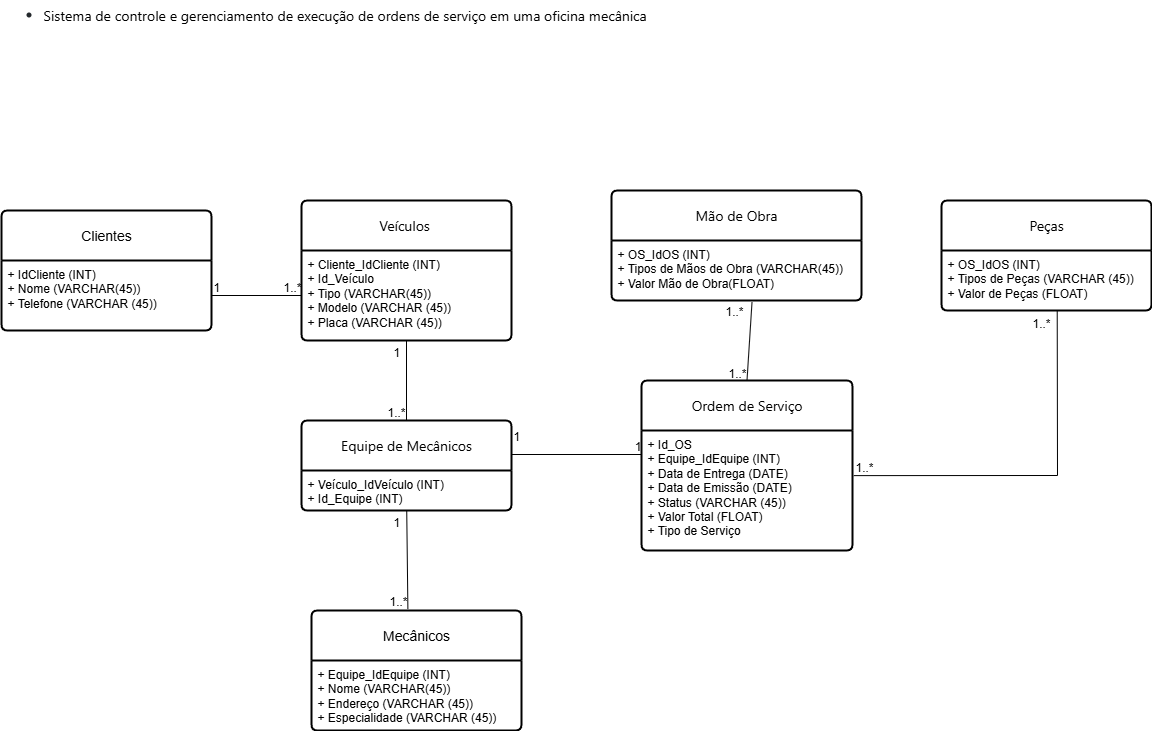

The diagram above was exported from draw.io. Its source (the exported page's mxGraphModel, read from the mxfile embedded in the PNG):
<mxGraphModel dx="3501" dy="2136" grid="1" gridSize="10" guides="1" tooltips="1" connect="1" arrows="1" fold="1" page="1" pageScale="1" pageWidth="827" pageHeight="1169" math="0" shadow="0">
  <root>
    <mxCell id="0" />
    <mxCell id="1" parent="0" />
    <mxCell id="Nr_jCLHhq9DsnyLWxdlq-31" value="Clientes" style="swimlane;childLayout=stackLayout;horizontal=1;startSize=50;horizontalStack=0;rounded=1;fontSize=14;fontStyle=0;strokeWidth=2;resizeParent=0;resizeLast=1;shadow=0;dashed=0;align=center;arcSize=4;whiteSpace=wrap;html=1;" parent="1" vertex="1">
      <mxGeometry x="-1620" y="-950" width="210" height="120" as="geometry" />
    </mxCell>
    <mxCell id="Nr_jCLHhq9DsnyLWxdlq-32" value="+ IdCliente (INT)&lt;br&gt;+ Nome (VARCHAR(45))&lt;br&gt;+ Telefone (VARCHAR (45))&lt;div&gt;&lt;br&gt;&lt;/div&gt;" style="align=left;strokeColor=none;fillColor=none;spacingLeft=4;spacingRight=4;fontSize=12;verticalAlign=top;resizable=0;rotatable=0;part=1;html=1;whiteSpace=wrap;" parent="Nr_jCLHhq9DsnyLWxdlq-31" vertex="1">
      <mxGeometry y="50" width="210" height="70" as="geometry" />
    </mxCell>
    <mxCell id="JPfnBgbsbFw2xTLlSA2m-2" value="&lt;h1 style=&quot;margin-top: 0px;&quot;&gt;&lt;ul style=&quot;box-sizing: border-box; margin-bottom: 1rem; margin-top: 0px; color: rgb(35, 40, 44); font-family: -apple-system, BlinkMacSystemFont, &amp;quot;Segoe UI&amp;quot;, Roboto, &amp;quot;Helvetica Neue&amp;quot;, Arial, &amp;quot;Noto Sans&amp;quot;, &amp;quot;Liberation Sans&amp;quot;, sans-serif, &amp;quot;Apple Color Emoji&amp;quot;, &amp;quot;Segoe UI Emoji&amp;quot;, &amp;quot;Segoe UI Symbol&amp;quot;, &amp;quot;Noto Color Emoji&amp;quot;; font-size: 14px; font-weight: 400; background-color: rgb(255, 255, 255);&quot;&gt;&lt;li style=&quot;box-sizing: border-box;&quot;&gt;&lt;span style=&quot;box-sizing: border-box; color: black;&quot;&gt;Sistema de controle e gerenciamento de execução de ordens de serviço em uma oficina mecânica&lt;/span&gt;&lt;/li&gt;&lt;/ul&gt;&lt;/h1&gt;" style="text;html=1;whiteSpace=wrap;overflow=hidden;rounded=0;" vertex="1" parent="1">
      <mxGeometry x="-1620" y="-1160" width="810" height="120" as="geometry" />
    </mxCell>
    <mxCell id="JPfnBgbsbFw2xTLlSA2m-4" value="Mecânicos" style="swimlane;childLayout=stackLayout;horizontal=1;startSize=50;horizontalStack=0;rounded=1;fontSize=14;fontStyle=0;strokeWidth=2;resizeParent=0;resizeLast=1;shadow=0;dashed=0;align=center;arcSize=4;whiteSpace=wrap;html=1;" vertex="1" parent="1">
      <mxGeometry x="-1310" y="-550" width="210" height="120" as="geometry" />
    </mxCell>
    <mxCell id="JPfnBgbsbFw2xTLlSA2m-5" value="+ Equipe_IdEquipe (INT)&lt;br&gt;+ Nome (VARCHAR(45))&lt;br&gt;+ Endereço (VARCHAR (45))&lt;div&gt;+ Especialidade (VARCHAR (45))&lt;/div&gt;" style="align=left;strokeColor=none;fillColor=none;spacingLeft=4;spacingRight=4;fontSize=12;verticalAlign=top;resizable=0;rotatable=0;part=1;html=1;whiteSpace=wrap;" vertex="1" parent="JPfnBgbsbFw2xTLlSA2m-4">
      <mxGeometry y="50" width="210" height="70" as="geometry" />
    </mxCell>
    <mxCell id="JPfnBgbsbFw2xTLlSA2m-8" value="&lt;span style=&quot;color: rgb(0, 0, 0); font-family: -apple-system, BlinkMacSystemFont, &amp;quot;Segoe UI&amp;quot;, Roboto, &amp;quot;Helvetica Neue&amp;quot;, Arial, &amp;quot;Noto Sans&amp;quot;, &amp;quot;Liberation Sans&amp;quot;, sans-serif, &amp;quot;Apple Color Emoji&amp;quot;, &amp;quot;Segoe UI Emoji&amp;quot;, &amp;quot;Segoe UI Symbol&amp;quot;, &amp;quot;Noto Color Emoji&amp;quot;; text-align: left; background-color: rgb(255, 255, 255);&quot;&gt;Veículos&amp;nbsp;&lt;/span&gt;" style="swimlane;childLayout=stackLayout;horizontal=1;startSize=50;horizontalStack=0;rounded=1;fontSize=14;fontStyle=0;strokeWidth=2;resizeParent=0;resizeLast=1;shadow=0;dashed=0;align=center;arcSize=4;whiteSpace=wrap;html=1;" vertex="1" parent="1">
      <mxGeometry x="-1320" y="-960" width="210" height="140" as="geometry" />
    </mxCell>
    <mxCell id="JPfnBgbsbFw2xTLlSA2m-9" value="+ Cliente_IdCliente (INT)&lt;div&gt;+ Id_Veículo&lt;br&gt;+ Tipo (VARCHAR(45))&lt;br&gt;+ Modelo (VARCHAR (45))&lt;div&gt;+ Placa (VARCHAR (45))&lt;/div&gt;&lt;/div&gt;" style="align=left;strokeColor=none;fillColor=none;spacingLeft=4;spacingRight=4;fontSize=12;verticalAlign=top;resizable=0;rotatable=0;part=1;html=1;whiteSpace=wrap;" vertex="1" parent="JPfnBgbsbFw2xTLlSA2m-8">
      <mxGeometry y="50" width="210" height="90" as="geometry" />
    </mxCell>
    <mxCell id="JPfnBgbsbFw2xTLlSA2m-12" value="" style="endArrow=none;html=1;rounded=0;exitX=1;exitY=0.5;exitDx=0;exitDy=0;entryX=0;entryY=0.5;entryDx=0;entryDy=0;" edge="1" parent="1" source="Nr_jCLHhq9DsnyLWxdlq-32" target="JPfnBgbsbFw2xTLlSA2m-9">
      <mxGeometry relative="1" as="geometry">
        <mxPoint x="-1401" y="-870" as="sourcePoint" />
        <mxPoint x="-1241" y="-870" as="targetPoint" />
      </mxGeometry>
    </mxCell>
    <mxCell id="JPfnBgbsbFw2xTLlSA2m-13" value="1" style="resizable=0;html=1;whiteSpace=wrap;align=left;verticalAlign=bottom;" connectable="0" vertex="1" parent="JPfnBgbsbFw2xTLlSA2m-12">
      <mxGeometry x="-1" relative="1" as="geometry" />
    </mxCell>
    <mxCell id="JPfnBgbsbFw2xTLlSA2m-14" value="1..*" style="resizable=0;html=1;whiteSpace=wrap;align=right;verticalAlign=bottom;" connectable="0" vertex="1" parent="JPfnBgbsbFw2xTLlSA2m-12">
      <mxGeometry x="1" relative="1" as="geometry" />
    </mxCell>
    <mxCell id="JPfnBgbsbFw2xTLlSA2m-16" value="&lt;span style=&quot;color: rgb(0, 0, 0); font-family: -apple-system, BlinkMacSystemFont, &amp;quot;Segoe UI&amp;quot;, Roboto, &amp;quot;Helvetica Neue&amp;quot;, Arial, &amp;quot;Noto Sans&amp;quot;, &amp;quot;Liberation Sans&amp;quot;, sans-serif, &amp;quot;Apple Color Emoji&amp;quot;, &amp;quot;Segoe UI Emoji&amp;quot;, &amp;quot;Segoe UI Symbol&amp;quot;, &amp;quot;Noto Color Emoji&amp;quot;; text-align: left; background-color: rgb(255, 255, 255);&quot;&gt;Equipe de Mecânicos&lt;/span&gt;" style="swimlane;childLayout=stackLayout;horizontal=1;startSize=50;horizontalStack=0;rounded=1;fontSize=14;fontStyle=0;strokeWidth=2;resizeParent=0;resizeLast=1;shadow=0;dashed=0;align=center;arcSize=4;whiteSpace=wrap;html=1;" vertex="1" parent="1">
      <mxGeometry x="-1320" y="-740" width="210" height="90" as="geometry" />
    </mxCell>
    <mxCell id="JPfnBgbsbFw2xTLlSA2m-17" value="+ Veículo_IdVeículo (INT)&lt;br&gt;+ Id_Equipe (INT)&lt;div&gt;&lt;br&gt;&lt;/div&gt;" style="align=left;strokeColor=none;fillColor=none;spacingLeft=4;spacingRight=4;fontSize=12;verticalAlign=top;resizable=0;rotatable=0;part=1;html=1;whiteSpace=wrap;" vertex="1" parent="JPfnBgbsbFw2xTLlSA2m-16">
      <mxGeometry y="50" width="210" height="40" as="geometry" />
    </mxCell>
    <mxCell id="JPfnBgbsbFw2xTLlSA2m-19" value="" style="endArrow=none;html=1;rounded=0;exitX=0.5;exitY=1;exitDx=0;exitDy=0;entryX=0.5;entryY=0;entryDx=0;entryDy=0;" edge="1" parent="1" source="JPfnBgbsbFw2xTLlSA2m-8" target="JPfnBgbsbFw2xTLlSA2m-16">
      <mxGeometry relative="1" as="geometry">
        <mxPoint x="-1180" y="-780" as="sourcePoint" />
        <mxPoint x="-1020" y="-780" as="targetPoint" />
      </mxGeometry>
    </mxCell>
    <mxCell id="JPfnBgbsbFw2xTLlSA2m-20" value="1" style="resizable=0;html=1;whiteSpace=wrap;align=left;verticalAlign=bottom;" connectable="0" vertex="1" parent="JPfnBgbsbFw2xTLlSA2m-19">
      <mxGeometry x="-1" relative="1" as="geometry">
        <mxPoint x="-15" y="20" as="offset" />
      </mxGeometry>
    </mxCell>
    <mxCell id="JPfnBgbsbFw2xTLlSA2m-21" value="1..*" style="resizable=0;html=1;whiteSpace=wrap;align=right;verticalAlign=bottom;" connectable="0" vertex="1" parent="JPfnBgbsbFw2xTLlSA2m-19">
      <mxGeometry x="1" relative="1" as="geometry" />
    </mxCell>
    <mxCell id="JPfnBgbsbFw2xTLlSA2m-22" value="&lt;span style=&quot;color: rgb(0, 0, 0); font-family: -apple-system, BlinkMacSystemFont, &amp;quot;Segoe UI&amp;quot;, Roboto, &amp;quot;Helvetica Neue&amp;quot;, Arial, &amp;quot;Noto Sans&amp;quot;, &amp;quot;Liberation Sans&amp;quot;, sans-serif, &amp;quot;Apple Color Emoji&amp;quot;, &amp;quot;Segoe UI Emoji&amp;quot;, &amp;quot;Segoe UI Symbol&amp;quot;, &amp;quot;Noto Color Emoji&amp;quot;; text-align: left; background-color: rgb(255, 255, 255);&quot;&gt;Ordem de Serviço&lt;/span&gt;" style="swimlane;childLayout=stackLayout;horizontal=1;startSize=50;horizontalStack=0;rounded=1;fontSize=14;fontStyle=0;strokeWidth=2;resizeParent=0;resizeLast=1;shadow=0;dashed=0;align=center;arcSize=4;whiteSpace=wrap;html=1;" vertex="1" parent="1">
      <mxGeometry x="-980" y="-780" width="211" height="170" as="geometry" />
    </mxCell>
    <mxCell id="JPfnBgbsbFw2xTLlSA2m-23" value="&lt;div&gt;+ Id_OS&lt;/div&gt;+ Equipe_IdEquipe (INT)&lt;br&gt;+ Data de Entrega (DATE)&lt;div&gt;+ Data de Emissão (DATE)&lt;/div&gt;&lt;div&gt;+ Status (VARCHAR (45))&lt;/div&gt;&lt;div&gt;+ Valor Total (FLOAT)&lt;/div&gt;&lt;div&gt;+ Tipo de Serviço&lt;/div&gt;" style="align=left;strokeColor=none;fillColor=none;spacingLeft=4;spacingRight=4;fontSize=12;verticalAlign=top;resizable=0;rotatable=0;part=1;html=1;whiteSpace=wrap;" vertex="1" parent="JPfnBgbsbFw2xTLlSA2m-22">
      <mxGeometry y="50" width="211" height="120" as="geometry" />
    </mxCell>
    <mxCell id="JPfnBgbsbFw2xTLlSA2m-26" value="&lt;span style=&quot;color: rgb(0, 0, 0); font-family: -apple-system, BlinkMacSystemFont, &amp;quot;Segoe UI&amp;quot;, Roboto, &amp;quot;Helvetica Neue&amp;quot;, Arial, &amp;quot;Noto Sans&amp;quot;, &amp;quot;Liberation Sans&amp;quot;, sans-serif, &amp;quot;Apple Color Emoji&amp;quot;, &amp;quot;Segoe UI Emoji&amp;quot;, &amp;quot;Segoe UI Symbol&amp;quot;, &amp;quot;Noto Color Emoji&amp;quot;; text-align: left; background-color: rgb(255, 255, 255);&quot;&gt;Mão de Obra&lt;/span&gt;" style="swimlane;childLayout=stackLayout;horizontal=1;startSize=50;horizontalStack=0;rounded=1;fontSize=14;fontStyle=0;strokeWidth=2;resizeParent=0;resizeLast=1;shadow=0;dashed=0;align=center;arcSize=4;whiteSpace=wrap;html=1;" vertex="1" parent="1">
      <mxGeometry x="-1010" y="-970" width="250" height="110" as="geometry" />
    </mxCell>
    <mxCell id="JPfnBgbsbFw2xTLlSA2m-27" value="+ OS_IdOS (INT)&lt;br&gt;+ Tipos de Mãos de Obra (VARCHAR(45))&lt;div&gt;+ Valor Mão de Obra(FLOAT)&lt;/div&gt;&lt;div&gt;&lt;div&gt;&lt;br&gt;&lt;/div&gt;&lt;/div&gt;" style="align=left;strokeColor=none;fillColor=none;spacingLeft=4;spacingRight=4;fontSize=12;verticalAlign=top;resizable=0;rotatable=0;part=1;html=1;whiteSpace=wrap;" vertex="1" parent="JPfnBgbsbFw2xTLlSA2m-26">
      <mxGeometry y="50" width="250" height="60" as="geometry" />
    </mxCell>
    <mxCell id="JPfnBgbsbFw2xTLlSA2m-33" value="" style="endArrow=none;html=1;rounded=0;entryX=0.459;entryY=-0.012;entryDx=0;entryDy=0;entryPerimeter=0;" edge="1" parent="1" source="JPfnBgbsbFw2xTLlSA2m-17" target="JPfnBgbsbFw2xTLlSA2m-4">
      <mxGeometry relative="1" as="geometry">
        <mxPoint x="-1250" y="-550" as="sourcePoint" />
        <mxPoint x="-1190" y="-520" as="targetPoint" />
      </mxGeometry>
    </mxCell>
    <mxCell id="JPfnBgbsbFw2xTLlSA2m-34" value="1" style="resizable=0;html=1;whiteSpace=wrap;align=left;verticalAlign=bottom;" connectable="0" vertex="1" parent="JPfnBgbsbFw2xTLlSA2m-33">
      <mxGeometry x="-1" relative="1" as="geometry">
        <mxPoint x="-15" y="20" as="offset" />
      </mxGeometry>
    </mxCell>
    <mxCell id="JPfnBgbsbFw2xTLlSA2m-35" value="1..*" style="resizable=0;html=1;whiteSpace=wrap;align=right;verticalAlign=bottom;" connectable="0" vertex="1" parent="JPfnBgbsbFw2xTLlSA2m-33">
      <mxGeometry x="1" relative="1" as="geometry" />
    </mxCell>
    <mxCell id="JPfnBgbsbFw2xTLlSA2m-40" value="" style="endArrow=none;html=1;rounded=0;entryX=0;entryY=0.2;entryDx=0;entryDy=0;entryPerimeter=0;" edge="1" parent="1" target="JPfnBgbsbFw2xTLlSA2m-23">
      <mxGeometry relative="1" as="geometry">
        <mxPoint x="-1110" y="-706" as="sourcePoint" />
        <mxPoint x="-999.9999999999998" y="-760" as="targetPoint" />
      </mxGeometry>
    </mxCell>
    <mxCell id="JPfnBgbsbFw2xTLlSA2m-41" value="1" style="resizable=0;html=1;whiteSpace=wrap;align=left;verticalAlign=bottom;" connectable="0" vertex="1" parent="JPfnBgbsbFw2xTLlSA2m-40">
      <mxGeometry x="-1" relative="1" as="geometry">
        <mxPoint y="-10" as="offset" />
      </mxGeometry>
    </mxCell>
    <mxCell id="JPfnBgbsbFw2xTLlSA2m-42" value="1" style="resizable=0;html=1;whiteSpace=wrap;align=right;verticalAlign=bottom;" connectable="0" vertex="1" parent="JPfnBgbsbFw2xTLlSA2m-40">
      <mxGeometry x="1" relative="1" as="geometry" />
    </mxCell>
    <mxCell id="JPfnBgbsbFw2xTLlSA2m-55" value="" style="endArrow=none;html=1;rounded=0;entryX=0.5;entryY=0;entryDx=0;entryDy=0;exitX=0.562;exitY=1.03;exitDx=0;exitDy=0;exitPerimeter=0;" edge="1" parent="1" source="JPfnBgbsbFw2xTLlSA2m-27" target="JPfnBgbsbFw2xTLlSA2m-22">
      <mxGeometry relative="1" as="geometry">
        <mxPoint x="-660" y="-800" as="sourcePoint" />
        <mxPoint x="-500" y="-800" as="targetPoint" />
      </mxGeometry>
    </mxCell>
    <mxCell id="JPfnBgbsbFw2xTLlSA2m-56" value="1..*" style="resizable=0;html=1;whiteSpace=wrap;align=left;verticalAlign=bottom;" connectable="0" vertex="1" parent="JPfnBgbsbFw2xTLlSA2m-55">
      <mxGeometry x="-1" relative="1" as="geometry">
        <mxPoint x="-28" y="17" as="offset" />
      </mxGeometry>
    </mxCell>
    <mxCell id="JPfnBgbsbFw2xTLlSA2m-57" value="1..*" style="resizable=0;html=1;whiteSpace=wrap;align=right;verticalAlign=bottom;" connectable="0" vertex="1" parent="JPfnBgbsbFw2xTLlSA2m-55">
      <mxGeometry x="1" relative="1" as="geometry" />
    </mxCell>
    <mxCell id="JPfnBgbsbFw2xTLlSA2m-58" value="&lt;span style=&quot;color: rgb(0, 0, 0); font-family: -apple-system, BlinkMacSystemFont, &amp;quot;Segoe UI&amp;quot;, Roboto, &amp;quot;Helvetica Neue&amp;quot;, Arial, &amp;quot;Noto Sans&amp;quot;, &amp;quot;Liberation Sans&amp;quot;, sans-serif, &amp;quot;Apple Color Emoji&amp;quot;, &amp;quot;Segoe UI Emoji&amp;quot;, &amp;quot;Segoe UI Symbol&amp;quot;, &amp;quot;Noto Color Emoji&amp;quot;; text-align: left; background-color: rgb(255, 255, 255);&quot;&gt;Peças&lt;/span&gt;" style="swimlane;childLayout=stackLayout;horizontal=1;startSize=50;horizontalStack=0;rounded=1;fontSize=14;fontStyle=0;strokeWidth=2;resizeParent=0;resizeLast=1;shadow=0;dashed=0;align=center;arcSize=4;whiteSpace=wrap;html=1;" vertex="1" parent="1">
      <mxGeometry x="-680" y="-960" width="210" height="110" as="geometry" />
    </mxCell>
    <mxCell id="JPfnBgbsbFw2xTLlSA2m-59" value="+ OS_IdOS (INT)&lt;br&gt;&lt;div&gt;+ Tipos de Peças (VARCHAR (45))&lt;/div&gt;&lt;div&gt;+ Valor de Peças (FLOAT)&lt;br&gt;&lt;div&gt;&lt;br&gt;&lt;/div&gt;&lt;/div&gt;" style="align=left;strokeColor=none;fillColor=none;spacingLeft=4;spacingRight=4;fontSize=12;verticalAlign=top;resizable=0;rotatable=0;part=1;html=1;whiteSpace=wrap;" vertex="1" parent="JPfnBgbsbFw2xTLlSA2m-58">
      <mxGeometry y="50" width="210" height="60" as="geometry" />
    </mxCell>
    <mxCell id="JPfnBgbsbFw2xTLlSA2m-60" value="" style="endArrow=none;html=1;rounded=0;exitX=1.006;exitY=0.376;exitDx=0;exitDy=0;exitPerimeter=0;entryX=0.551;entryY=1.003;entryDx=0;entryDy=0;entryPerimeter=0;" edge="1" parent="1" source="JPfnBgbsbFw2xTLlSA2m-23" target="JPfnBgbsbFw2xTLlSA2m-59">
      <mxGeometry relative="1" as="geometry">
        <mxPoint x="-440" y="-710" as="sourcePoint" />
        <mxPoint x="-280" y="-710" as="targetPoint" />
        <Array as="points">
          <mxPoint x="-564" y="-685" />
        </Array>
      </mxGeometry>
    </mxCell>
    <mxCell id="JPfnBgbsbFw2xTLlSA2m-61" value="1..*" style="resizable=0;html=1;whiteSpace=wrap;align=left;verticalAlign=bottom;" connectable="0" vertex="1" parent="JPfnBgbsbFw2xTLlSA2m-60">
      <mxGeometry x="-1" relative="1" as="geometry" />
    </mxCell>
    <mxCell id="JPfnBgbsbFw2xTLlSA2m-62" value="1..*" style="resizable=0;html=1;whiteSpace=wrap;align=right;verticalAlign=bottom;" connectable="0" vertex="1" parent="JPfnBgbsbFw2xTLlSA2m-60">
      <mxGeometry x="1" relative="1" as="geometry">
        <mxPoint x="-6" y="20" as="offset" />
      </mxGeometry>
    </mxCell>
  </root>
</mxGraphModel>